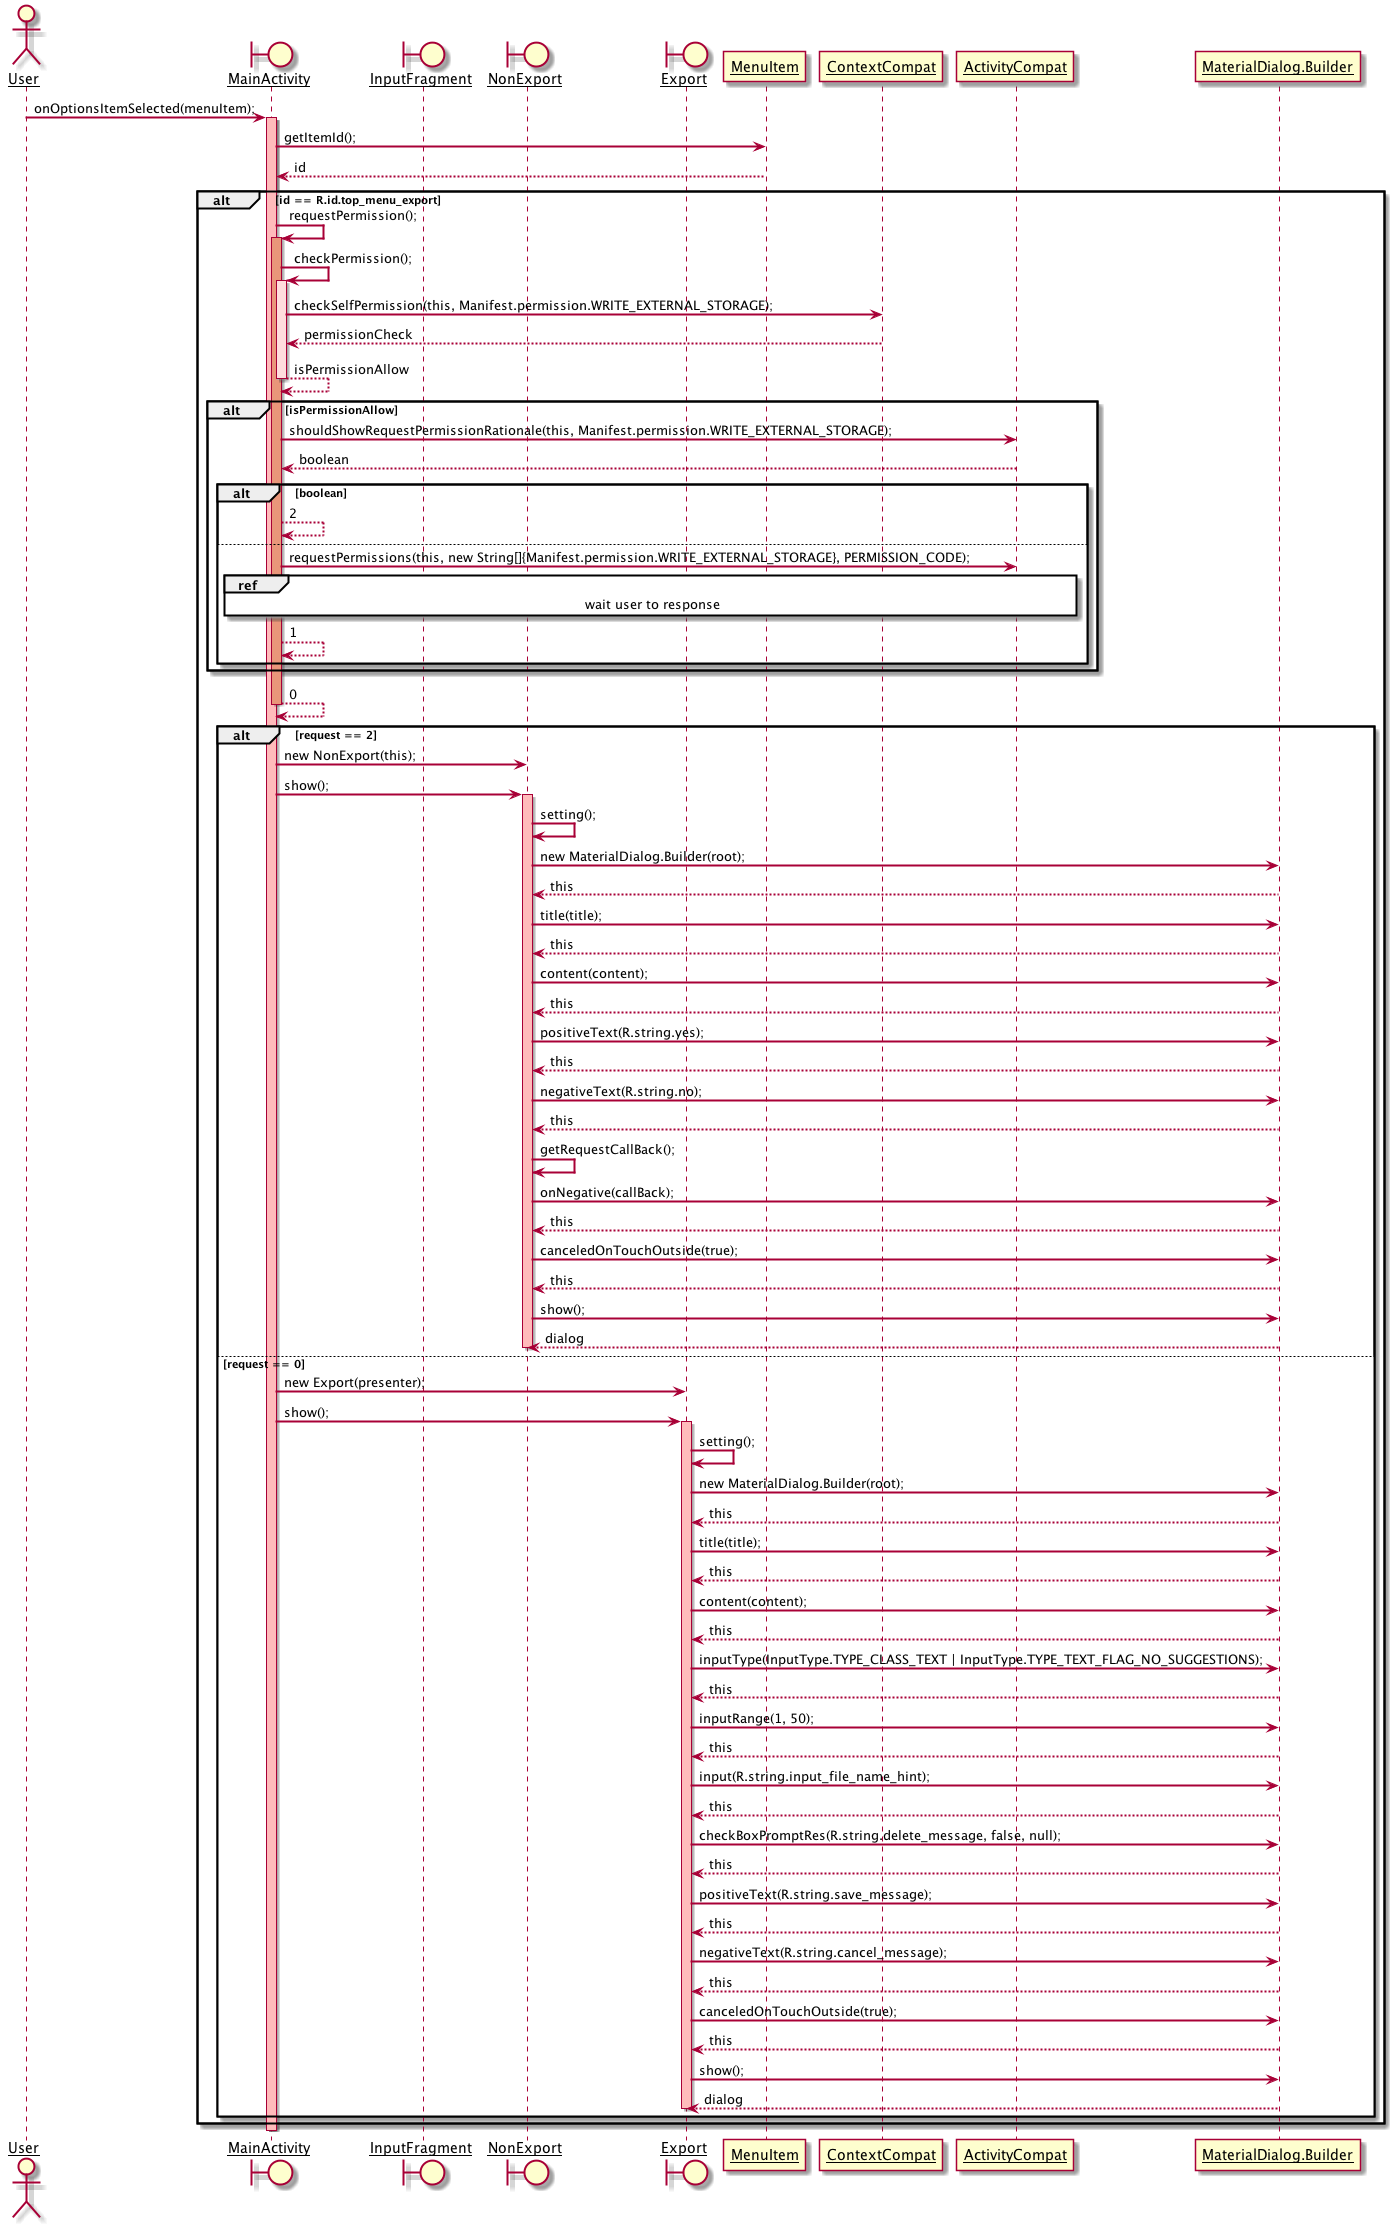

The diagram above was rendered by PlantUML. Its source (embedded in the PNG):
@startuml
skinparam sequenceArrowThickness 2
skinparam sequenceParticipant underline

actor User
boundary MainActivity
boundary InputFragment
boundary NonExport
boundary Export

User -> MainActivity: onOptionsItemSelected(menuItem);
activate MainActivity #FFBBBB

MainActivity -> MenuItem: getItemId();
MainActivity <-- MenuItem: id

alt id == R.id.top_menu_export
    MainActivity -> MainActivity: requestPermission();
    activate MainActivity #DarkSalmon
    MainActivity -> MainActivity: checkPermission();
    activate MainActivity #FFDDDD
    MainActivity -> ContextCompat: checkSelfPermission(this, Manifest.permission.WRITE_EXTERNAL_STORAGE);
    MainActivity <-- ContextCompat: permissionCheck
    MainActivity <-- MainActivity: isPermissionAllow
    deactivate MainActivity

    alt isPermissionAllow
        MainActivity -> ActivityCompat: shouldShowRequestPermissionRationale(this, Manifest.permission.WRITE_EXTERNAL_STORAGE);
        MainActivity <-- ActivityCompat : boolean
        alt boolean
            MainActivity <-- MainActivity: 2
        else
            MainActivity -> ActivityCompat: requestPermissions(this, new String[]{Manifest.permission.WRITE_EXTERNAL_STORAGE}, PERMISSION_CODE);
            ref over MainActivity, ActivityCompat : wait user to response
            MainActivity <-- MainActivity: 1
        end
    end
    MainActivity <-- MainActivity: 0
    deactivate MainActivity
    alt request == 2
        MainActivity -> NonExport: new NonExport(this);
        MainActivity -> NonExport: show();
        activate NonExport #FFBBBB
        NonExport -> NonExport: setting();
        NonExport -> MaterialDialog.Builder: new MaterialDialog.Builder(root);
        NonExport <-- MaterialDialog.Builder: this
        NonExport -> MaterialDialog.Builder: title(title);
        NonExport <-- MaterialDialog.Builder: this
        NonExport -> MaterialDialog.Builder: content(content);
        NonExport <-- MaterialDialog.Builder: this
        NonExport -> MaterialDialog.Builder: positiveText(R.string.yes);
        NonExport <-- MaterialDialog.Builder: this
        NonExport -> MaterialDialog.Builder: negativeText(R.string.no);
        NonExport <-- MaterialDialog.Builder: this
        NonExport -> NonExport: getRequestCallBack();
        NonExport -> MaterialDialog.Builder: onNegative(callBack);
        NonExport <-- MaterialDialog.Builder: this
        NonExport -> MaterialDialog.Builder: canceledOnTouchOutside(true);
        NonExport <-- MaterialDialog.Builder: this
        NonExport -> MaterialDialog.Builder: show();
        NonExport <-- MaterialDialog.Builder: dialog
        deactivate NonExport
    else request == 0
        MainActivity -> Export: new Export(presenter);
        MainActivity -> Export: show();
        activate Export #FFBBBB
        Export -> Export: setting();
        Export -> MaterialDialog.Builder: new MaterialDialog.Builder(root);
        Export <-- MaterialDialog.Builder: this
        Export -> MaterialDialog.Builder: title(title);
        Export <-- MaterialDialog.Builder: this
        Export -> MaterialDialog.Builder: content(content);
        Export <-- MaterialDialog.Builder: this
        Export -> MaterialDialog.Builder: inputType(InputType.TYPE_CLASS_TEXT | InputType.TYPE_TEXT_FLAG_NO_SUGGESTIONS);
        Export <-- MaterialDialog.Builder: this
        Export -> MaterialDialog.Builder: inputRange(1, 50);
        Export <-- MaterialDialog.Builder: this
        Export -> MaterialDialog.Builder: input(R.string.input_file_name_hint);
        Export <-- MaterialDialog.Builder: this
        Export -> MaterialDialog.Builder: checkBoxPromptRes(R.string.delete_message, false, null);
        Export <-- MaterialDialog.Builder: this
        Export -> MaterialDialog.Builder: positiveText(R.string.save_message);
        Export <-- MaterialDialog.Builder: this
        Export -> MaterialDialog.Builder: negativeText(R.string.cancel_message);
        Export <-- MaterialDialog.Builder: this
        Export -> MaterialDialog.Builder: canceledOnTouchOutside(true);
        Export <-- MaterialDialog.Builder: this
        Export -> MaterialDialog.Builder: show();
        Export <-- MaterialDialog.Builder: dialog
        deactivate Export
    end
end

deactivate MainActivity
@enduml